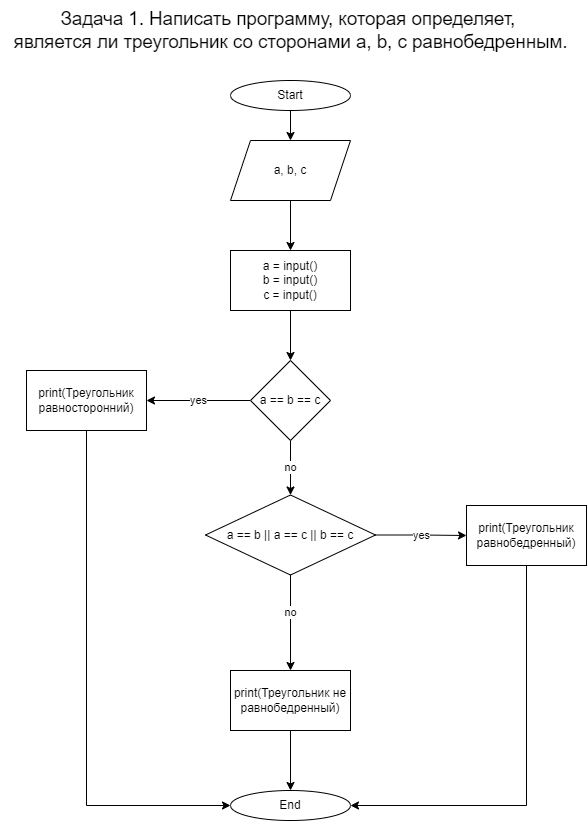

The diagram above was exported from draw.io. Its source (the exported page's mxGraphModel, read from the mxfile embedded in the PNG):
<mxGraphModel dx="2062" dy="1065" grid="1" gridSize="10" guides="1" tooltips="1" connect="1" arrows="1" fold="1" page="1" pageScale="1" pageWidth="827" pageHeight="1169" math="0" shadow="0">
  <root>
    <mxCell id="0" />
    <mxCell id="1" parent="0" />
    <mxCell id="cdrZG0l5SGXwN7txeULk-1" value="&lt;span id=&quot;docs-internal-guid-affb08ba-7fff-df35-654a-2a35f63ed0f9&quot;&gt;&lt;span style=&quot;font-size: 14pt; font-family: Arial; background-color: transparent; font-variant-numeric: normal; font-variant-east-asian: normal; vertical-align: baseline;&quot;&gt;Задача 1. Написать программу, которая определяет, &lt;br&gt;является ли треугольник со сторонами a, b, c равнобедренным.&lt;/span&gt;&lt;span style=&quot;font-size: 14pt; font-family: Arial; background-color: transparent; font-variant-numeric: normal; font-variant-east-asian: normal; vertical-align: baseline;&quot;&gt;&lt;br&gt;&lt;/span&gt;&lt;/span&gt;" style="text;html=1;align=center;verticalAlign=middle;resizable=0;points=[];autosize=1;strokeColor=none;fillColor=none;" vertex="1" parent="1">
      <mxGeometry x="124" y="10" width="580" height="60" as="geometry" />
    </mxCell>
    <mxCell id="cdrZG0l5SGXwN7txeULk-4" style="edgeStyle=orthogonalEdgeStyle;rounded=0;orthogonalLoop=1;jettySize=auto;html=1;exitX=0.5;exitY=1;exitDx=0;exitDy=0;entryX=0.5;entryY=0;entryDx=0;entryDy=0;" edge="1" parent="1" source="cdrZG0l5SGXwN7txeULk-2" target="cdrZG0l5SGXwN7txeULk-3">
      <mxGeometry relative="1" as="geometry" />
    </mxCell>
    <mxCell id="cdrZG0l5SGXwN7txeULk-2" value="Start" style="ellipse;whiteSpace=wrap;html=1;" vertex="1" parent="1">
      <mxGeometry x="354" y="90" width="120" height="30" as="geometry" />
    </mxCell>
    <mxCell id="cdrZG0l5SGXwN7txeULk-6" style="edgeStyle=orthogonalEdgeStyle;rounded=0;orthogonalLoop=1;jettySize=auto;html=1;exitX=0.5;exitY=1;exitDx=0;exitDy=0;" edge="1" parent="1" source="cdrZG0l5SGXwN7txeULk-3" target="cdrZG0l5SGXwN7txeULk-5">
      <mxGeometry relative="1" as="geometry" />
    </mxCell>
    <mxCell id="cdrZG0l5SGXwN7txeULk-3" value="a, b, c" style="shape=parallelogram;perimeter=parallelogramPerimeter;whiteSpace=wrap;html=1;fixedSize=1;" vertex="1" parent="1">
      <mxGeometry x="354" y="150" width="120" height="60" as="geometry" />
    </mxCell>
    <mxCell id="cdrZG0l5SGXwN7txeULk-8" style="edgeStyle=orthogonalEdgeStyle;rounded=0;orthogonalLoop=1;jettySize=auto;html=1;exitX=0.5;exitY=1;exitDx=0;exitDy=0;" edge="1" parent="1" source="cdrZG0l5SGXwN7txeULk-5" target="cdrZG0l5SGXwN7txeULk-7">
      <mxGeometry relative="1" as="geometry" />
    </mxCell>
    <mxCell id="cdrZG0l5SGXwN7txeULk-5" value="a = input()&lt;br&gt;b = input()&lt;br&gt;c = input()" style="rounded=0;whiteSpace=wrap;html=1;" vertex="1" parent="1">
      <mxGeometry x="354" y="260" width="120" height="60" as="geometry" />
    </mxCell>
    <mxCell id="cdrZG0l5SGXwN7txeULk-9" value="yes" style="edgeStyle=orthogonalEdgeStyle;rounded=0;orthogonalLoop=1;jettySize=auto;html=1;exitX=0;exitY=0.5;exitDx=0;exitDy=0;entryX=1;entryY=0.5;entryDx=0;entryDy=0;" edge="1" parent="1" source="cdrZG0l5SGXwN7txeULk-7" target="cdrZG0l5SGXwN7txeULk-10">
      <mxGeometry relative="1" as="geometry">
        <mxPoint x="300" y="410" as="targetPoint" />
      </mxGeometry>
    </mxCell>
    <mxCell id="cdrZG0l5SGXwN7txeULk-12" value="no" style="edgeStyle=orthogonalEdgeStyle;rounded=0;orthogonalLoop=1;jettySize=auto;html=1;exitX=0.5;exitY=1;exitDx=0;exitDy=0;entryX=0.5;entryY=0;entryDx=0;entryDy=0;" edge="1" parent="1" source="cdrZG0l5SGXwN7txeULk-7" target="cdrZG0l5SGXwN7txeULk-11">
      <mxGeometry relative="1" as="geometry" />
    </mxCell>
    <mxCell id="cdrZG0l5SGXwN7txeULk-7" value="a == b == c" style="rhombus;whiteSpace=wrap;html=1;" vertex="1" parent="1">
      <mxGeometry x="374" y="370" width="80" height="80" as="geometry" />
    </mxCell>
    <mxCell id="cdrZG0l5SGXwN7txeULk-22" style="edgeStyle=orthogonalEdgeStyle;rounded=0;orthogonalLoop=1;jettySize=auto;html=1;exitX=0.5;exitY=1;exitDx=0;exitDy=0;entryX=0;entryY=0.5;entryDx=0;entryDy=0;" edge="1" parent="1" source="cdrZG0l5SGXwN7txeULk-10" target="cdrZG0l5SGXwN7txeULk-19">
      <mxGeometry relative="1" as="geometry" />
    </mxCell>
    <mxCell id="cdrZG0l5SGXwN7txeULk-10" value="print(Треугольник равносторонний)" style="rounded=0;whiteSpace=wrap;html=1;" vertex="1" parent="1">
      <mxGeometry x="150" y="380" width="120" height="60" as="geometry" />
    </mxCell>
    <mxCell id="cdrZG0l5SGXwN7txeULk-15" value="yes" style="edgeStyle=orthogonalEdgeStyle;rounded=0;orthogonalLoop=1;jettySize=auto;html=1;exitX=1;exitY=0.5;exitDx=0;exitDy=0;" edge="1" parent="1" source="cdrZG0l5SGXwN7txeULk-11" target="cdrZG0l5SGXwN7txeULk-14">
      <mxGeometry relative="1" as="geometry" />
    </mxCell>
    <mxCell id="cdrZG0l5SGXwN7txeULk-16" style="edgeStyle=orthogonalEdgeStyle;rounded=0;orthogonalLoop=1;jettySize=auto;html=1;exitX=0.5;exitY=1;exitDx=0;exitDy=0;" edge="1" parent="1" source="cdrZG0l5SGXwN7txeULk-11">
      <mxGeometry relative="1" as="geometry">
        <mxPoint x="414" y="680" as="targetPoint" />
      </mxGeometry>
    </mxCell>
    <mxCell id="cdrZG0l5SGXwN7txeULk-17" value="no" style="edgeLabel;html=1;align=center;verticalAlign=middle;resizable=0;points=[];" vertex="1" connectable="0" parent="cdrZG0l5SGXwN7txeULk-16">
      <mxGeometry x="-0.2356" y="-1" relative="1" as="geometry">
        <mxPoint as="offset" />
      </mxGeometry>
    </mxCell>
    <mxCell id="cdrZG0l5SGXwN7txeULk-11" value="a == b || a == c || b == c" style="rhombus;whiteSpace=wrap;html=1;" vertex="1" parent="1">
      <mxGeometry x="329" y="504.5" width="170" height="80" as="geometry" />
    </mxCell>
    <mxCell id="cdrZG0l5SGXwN7txeULk-21" style="edgeStyle=orthogonalEdgeStyle;rounded=0;orthogonalLoop=1;jettySize=auto;html=1;exitX=0.5;exitY=1;exitDx=0;exitDy=0;entryX=1;entryY=0.5;entryDx=0;entryDy=0;" edge="1" parent="1" source="cdrZG0l5SGXwN7txeULk-14" target="cdrZG0l5SGXwN7txeULk-19">
      <mxGeometry relative="1" as="geometry" />
    </mxCell>
    <mxCell id="cdrZG0l5SGXwN7txeULk-14" value="print(Треугольник равнобедренный)" style="rounded=0;whiteSpace=wrap;html=1;" vertex="1" parent="1">
      <mxGeometry x="590" y="515" width="120" height="60" as="geometry" />
    </mxCell>
    <mxCell id="cdrZG0l5SGXwN7txeULk-20" style="edgeStyle=orthogonalEdgeStyle;rounded=0;orthogonalLoop=1;jettySize=auto;html=1;exitX=0.5;exitY=1;exitDx=0;exitDy=0;entryX=0.5;entryY=0;entryDx=0;entryDy=0;" edge="1" parent="1" source="cdrZG0l5SGXwN7txeULk-18" target="cdrZG0l5SGXwN7txeULk-19">
      <mxGeometry relative="1" as="geometry" />
    </mxCell>
    <mxCell id="cdrZG0l5SGXwN7txeULk-18" value="print(Треугольник не равнобедренный)" style="rounded=0;whiteSpace=wrap;html=1;" vertex="1" parent="1">
      <mxGeometry x="354" y="680" width="120" height="60" as="geometry" />
    </mxCell>
    <mxCell id="cdrZG0l5SGXwN7txeULk-19" value="End" style="ellipse;whiteSpace=wrap;html=1;" vertex="1" parent="1">
      <mxGeometry x="354" y="800" width="120" height="30" as="geometry" />
    </mxCell>
  </root>
</mxGraphModel>